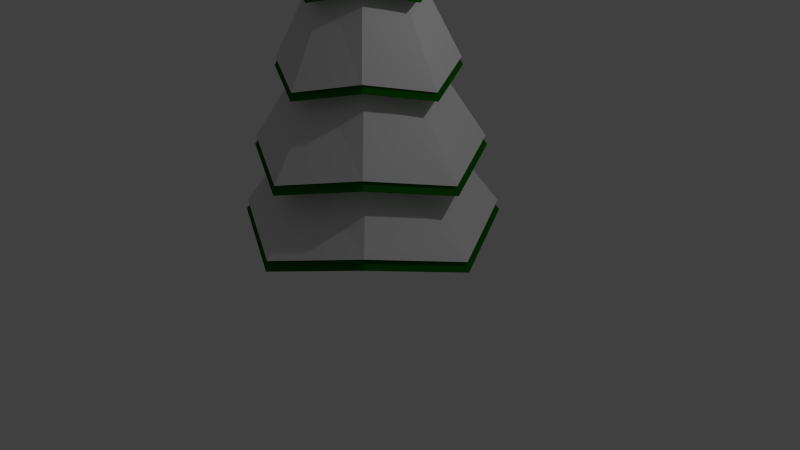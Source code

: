 # Source: Pin1winter.blend  (saved by Blender 2.76.0; exported with 4.5.12 LTS)
import bpy
from mathutils import Matrix  # noqa: F401  (used for matrix-valued properties, if any)

bpy.ops.wm.read_factory_settings(use_empty=True)
scene = bpy.context.scene
scene.name = 'Scene'

# ---- collections
col_collection_1 = bpy.data.collections.new('Collection 1'); scene.collection.children.link(col_collection_1)

# ---- materials (node trees are filled in below, after node groups)
mat_material_001 = bpy.data.materials.new('Material.001')
mat_material_001.alpha_threshold = 0.0
mat_material_001.use_transparent_shadow = False
mat_material_001.diffuse_color = (0.009325, 0.1282, 0.0, 1.0)
mat_material_001.specular_color = (0.08001, 0.08001, 0.08001)
mat_material_001.roughness = 0.5
mat_material_002 = bpy.data.materials.new('Material.002')
mat_material_002.alpha_threshold = 0.0
mat_material_002.use_transparent_shadow = False
mat_material_002.diffuse_color = (0.06372, 0.0262, 0.0, 1.0)
mat_material_002.specular_color = (0.0, 0.0, 0.0)
mat_material_002.roughness = 0.5
mat_material = bpy.data.materials.new('Material')
mat_material.alpha_threshold = 0.0
mat_material.use_transparent_shadow = False
mat_material.roughness = 0.5

# ---- material node trees

# ---- world
world_world = bpy.data.worlds.new('World'); scene.world = world_world
world_world.color = (0.05088, 0.05088, 0.05088)
world_world.use_sun_shadow = False
world_world.sun_shadow_jitter_overblur = 0.0
world_world.cycles.sampling_method = 'MANUAL'
world_world.cycles.sample_map_resolution = 256

# ---- cameras
cam_camera = bpy.data.cameras.new('Camera')
cam_camera.clip_end = 100.0
cam_camera.lens = 35.0
cam_camera.sensor_width = 32.0
cam_camera.sensor_height = 18.0
cam_camera.ortho_scale = 7.314
cam_camera.dof.focus_distance = 0.0
cam_camera.dof.aperture_fstop = 128.0

# ---- lights
light_lamp = bpy.data.lights.new('Lamp', 'POINT')
light_lamp.transmission_factor = 0.0
light_lamp.cutoff_distance = 30.0
light_lamp.energy = 100.0
light_lamp.shadow_buffer_clip_start = 1.001
light_lamp.shadow_soft_size = 0.1
light_lamp.shadow_maximum_resolution = 0.006
light_lamp.use_absolute_resolution = True
light_lamp.cycles.use_multiple_importance_sampling = False

# ---- meshes
me_cylinder = bpy.data.meshes.new('Cylinder')
me_cylinder.from_pydata([(-5.865e-09, 0.2128, -0.2926), (0.1504, 0.1504, -0.2926), (0.2128, -9.3e-09, -0.2926), (0.1504, -0.1504, -0.2926), (-2.447e-08, -0.2128, -0.2926), (-0.1504, -0.1504, -0.2926), (-2.98e-08, 0.0, 2.002), (-0.2128, 2.537e-09, -0.2926), (-0.1504, 0.1504, -0.2926), (-4.38e-10, 0.9064, 0.2009), (-1.67e-09, 0.7411, 0.5482), (-2.902e-09, 0.5758, 0.8955), (-4.133e-09, 0.4104, 1.243), (-5.699e-09, 0.2351, 1.609), (0.1662, 0.1662, 1.609), (0.2784, 0.2784, 1.276), (0.3906, 0.3906, 0.9427), (0.5028, 0.5028, 0.6094), (0.615, 0.615, 0.276), (0.2449, 0.0002289, 1.59), (0.4102, 0.0002289, 1.243), (0.5755, 0.0002288, 0.8955), (0.7409, 0.0002288, 0.5482), (0.9062, 0.0002288, 0.2009), (0.1662, -0.1662, 1.609), (0.2784, -0.2784, 1.276), (0.3906, -0.3906, 0.9427), (0.5028, -0.5028, 0.6094), (0.615, -0.615, 0.276), (-2.677e-08, -0.2447, 1.59), (-4e-08, -0.41, 1.243), (-5.322e-08, -0.5753, 0.8955), (-6.644e-08, -0.7406, 0.5482), (-7.966e-08, -0.906, 0.2009), (-0.1662, -0.1662, 1.609), (-0.2784, -0.2784, 1.276), (-0.3906, -0.3906, 0.9427), (-0.5028, -0.5028, 0.6094), (-0.615, -0.615, 0.276), (-0.2449, 0.0002289, 1.59), (-0.4102, 0.0002289, 1.243), (-0.5755, 0.0002289, 0.8955), (-0.7409, 0.0002289, 0.5482), (-0.9062, 0.0002289, 0.2009), (-0.1662, 0.1662, 1.609), (-0.2784, 0.2784, 1.276), (-0.3906, 0.3906, 0.9427), (-0.5028, 0.5028, 0.6094), (-0.615, 0.615, 0.276), (-2.975e-09, 0.3477, 1.581), (0.2358, 0.2358, 1.6), (0.3475, 0.0002289, 1.581), (0.2358, -0.2358, 1.6), (-3.335e-08, -0.3473, 1.581), (-0.2358, -0.2358, 1.6), (-0.3475, 0.0002289, 1.581), (-0.2358, 0.2358, 1.6), (4.262e-09, 0.5958, 1.224), (0.4042, 0.4042, 1.257), (0.5956, 0.0002288, 1.224), (0.4042, -0.4042, 1.257), (-4.78e-08, -0.5953, 1.224), (-0.4042, -0.4042, 1.257), (-0.5956, 0.0002289, 1.224), (-0.4042, 0.4042, 1.257), (6.836e-09, 0.8586, 0.876), (0.5826, 0.5826, 0.9232), (0.8584, 0.0002288, 0.876), (0.5826, -0.5826, 0.9232), (-6.821e-08, -0.8582, 0.876), (-0.5826, -0.5826, 0.9232), (-0.8584, 0.0002289, 0.876), (-0.5826, 0.5826, 0.9232), (2.957e-08, 1.14, 0.5281), (0.7736, 0.7736, 0.5893), (1.14, 0.0002288, 0.5281), (0.7736, -0.7736, 0.5893), (-7.008e-08, -1.14, 0.5281), (-0.7736, -0.7736, 0.5893), (-1.14, 0.0002289, 0.5281), (-0.7736, 0.7736, 0.5893), (1.327e-08, 1.464, 0.1802), (0.9933, 0.9933, 0.2554), (1.464, 0.0002288, 0.1802), (0.9933, -0.9933, 0.2554), (-1.147e-07, -1.463, 0.1802), (-0.9933, -0.9933, 0.2554), (-1.464, 0.0002289, 0.1802), (-0.9933, 0.9933, 0.2554), (1.12, 1.12, -0.03983), (1.65, 0.0002288, -0.1264), (1.12, -1.12, -0.03983), (-1.357e-07, -1.65, -0.1264), (-1.12, -1.12, -0.03983), (-1.65, 0.0002289, -0.1264), (-1.12, 1.12, -0.03983), (8.594e-09, 1.65, -0.1264), (0.1504, 0.1504, 0.002482), (0.2128, -9.3e-09, 0.002482), (0.1504, -0.1504, 0.002482), (-2.447e-08, -0.2128, 0.002482), (-0.1504, -0.1504, 0.002482), (-0.2128, 2.537e-09, 0.002482), (-0.1504, 0.1504, 0.002482), (-5.865e-09, 0.2128, 0.002482), (-6.255e-09, 0.2093, -0.2458), (0.148, 0.148, -0.2458), (0.2093, -9.11e-09, -0.2458), (0.148, -0.148, -0.2458), (-2.455e-08, -0.2093, -0.2458), (-0.148, -0.148, -0.2458), (-2.98e-08, 3.735e-11, 2.012), (-0.2093, 2.533e-09, -0.2458), (-0.148, 0.148, -0.2458), (-9.173e-10, 0.8915, 0.2396), (-2.129e-09, 0.7289, 0.5812), (-3.34e-09, 0.5663, 0.9228), (-4.552e-09, 0.4037, 1.264), (-6.092e-09, 0.2312, 1.625), (0.1635, 0.1635, 1.625), (0.2738, 0.2738, 1.297), (0.3842, 0.3842, 0.9692), (0.4945, 0.4945, 0.6414), (0.6049, 0.6049, 0.3135), (0.2409, 0.0002251, 1.606), (0.4035, 0.0002251, 1.264), (0.5661, 0.0002251, 0.9228), (0.7287, 0.0002251, 0.5812), (0.8913, 0.0002251, 0.2396), (0.1635, -0.1635, 1.625), (0.2738, -0.2738, 1.297), (0.3842, -0.3842, 0.9692), (0.4945, -0.4945, 0.6414), (0.6049, -0.6049, 0.3135), (-2.682e-08, -0.2406, 1.606), (-3.982e-08, -0.4032, 1.264), (-5.283e-08, -0.5659, 0.9228), (-6.583e-08, -0.7285, 0.5812), (-7.884e-08, -0.8911, 0.2396), (-0.1635, -0.1635, 1.625), (-0.2738, -0.2738, 1.297), (-0.3842, -0.3842, 0.9692), (-0.4945, -0.4945, 0.6414), (-0.6049, -0.6049, 0.3135), (-0.2409, 0.0002251, 1.606), (-0.4035, 0.0002251, 1.264), (-0.5661, 0.0002251, 0.9228), (-0.7287, 0.0002251, 0.5812), (-0.8913, 0.0002251, 0.2396), (-0.1635, 0.1635, 1.625), (-0.2738, 0.2738, 1.297), (-0.3842, 0.3842, 0.9692), (-0.4945, 0.4945, 0.6414), (-0.6049, 0.6049, 0.3135), (-3.412e-09, 0.342, 1.597), (0.232, 0.232, 1.616), (0.3418, 0.0002251, 1.597), (0.232, -0.232, 1.616), (-3.329e-08, -0.3415, 1.597), (-0.232, -0.232, 1.616), (-0.3418, 0.0002251, 1.597), (-0.232, 0.232, 1.616), (3.706e-09, 0.586, 1.246), (0.3976, 0.3976, 1.279), (0.5858, 0.0002251, 1.246), (0.3976, -0.3976, 1.279), (-4.75e-08, -0.5855, 1.246), (-0.3976, -0.3976, 1.279), (-0.5858, 0.0002251, 1.246), (-0.3976, 0.3976, 1.279), (6.237e-09, 0.8445, 0.9036), (0.573, 0.573, 0.9501), (0.8443, 0.0002251, 0.9036), (0.573, -0.573, 0.9501), (-6.757e-08, -0.8441, 0.9036), (-0.573, -0.573, 0.9501), (-0.8443, 0.0002251, 0.9036), (-0.573, 0.573, 0.9501), (2.859e-08, 1.121, 0.5615), (0.7608, 0.7608, 0.6216), (1.121, 0.0002251, 0.5615), (0.7608, -0.7608, 0.6216), (-6.941e-08, -1.121, 0.5615), (-0.7608, -0.7608, 0.6216), (-1.121, 0.0002251, 0.5615), (-0.7608, 0.7608, 0.6216), (1.256e-08, 1.44, 0.2193), (0.977, 0.977, 0.2932), (1.44, 0.000225, 0.2193), (0.977, -0.977, 0.2932), (-1.133e-07, -1.439, 0.2193), (-0.977, -0.977, 0.2932), (-1.44, 0.0002251, 0.2193), (-0.977, 0.977, 0.2932), (1.102, 1.102, 0.002861), (1.623, 0.000225, -0.08232), (1.102, -1.102, 0.002861), (-1.339e-07, -1.623, -0.08232), (-1.102, -1.102, 0.002861), (-1.623, 0.0002251, -0.08232), (-1.102, 1.102, 0.002861), (7.966e-09, 1.623, -0.08232), (0.148, 0.148, 0.04447), (0.2093, -9.11e-09, 0.04447), (0.148, -0.148, 0.04447), (-2.455e-08, -0.2093, 0.04447), (-0.148, -0.148, 0.04447), (-0.2093, 2.533e-09, 0.04447), (-0.148, 0.148, 0.04447), (-6.255e-09, 0.2093, 0.04447)], [], [(0, 1, 2, 3, 4, 5, 7, 8), (94, 43, 48, 95), (87, 42, 47, 88), (79, 41, 46, 80), (71, 40, 45, 72), (63, 39, 44, 64), (95, 48, 9, 96), (88, 47, 10, 81), (80, 46, 11, 73), (72, 45, 12, 65), (64, 44, 13, 57), (93, 38, 43, 94), (86, 37, 42, 87), (78, 36, 41, 79), (70, 35, 40, 71), (62, 34, 39, 63), (92, 33, 38, 93), (85, 32, 37, 86), (77, 31, 36, 78), (69, 30, 35, 70), (61, 29, 34, 62), (91, 28, 33, 92), (84, 27, 32, 85), (76, 26, 31, 77), (68, 25, 30, 69), (60, 24, 29, 61), (90, 23, 28, 91), (83, 22, 27, 84), (75, 21, 26, 76), (67, 20, 25, 68), (59, 19, 24, 60), (89, 18, 23, 90), (82, 17, 22, 83), (74, 16, 21, 75), (66, 15, 20, 67), (58, 14, 19, 59), (96, 9, 18, 89), (81, 10, 17, 82), (73, 11, 16, 74), (65, 12, 15, 66), (57, 13, 14, 58), (39, 55, 56, 44), (44, 56, 49, 13), (34, 54, 55, 39), (29, 53, 54, 34), (24, 52, 53, 29), (19, 51, 52, 24), (14, 50, 51, 19), (13, 49, 50, 14), (12, 57, 58, 15), (15, 58, 59, 20), (20, 59, 60, 25), (25, 60, 61, 30), (30, 61, 62, 35), (35, 62, 63, 40), (45, 64, 57, 12), (40, 63, 64, 45), (11, 65, 66, 16), (16, 66, 67, 21), (21, 67, 68, 26), (26, 68, 69, 31), (31, 69, 70, 36), (36, 70, 71, 41), (46, 72, 65, 11), (41, 71, 72, 46), (10, 73, 74, 17), (17, 74, 75, 22), (22, 75, 76, 27), (27, 76, 77, 32), (32, 77, 78, 37), (37, 78, 79, 42), (47, 80, 73, 10), (42, 79, 80, 47), (9, 81, 82, 18), (18, 82, 83, 23), (23, 83, 84, 28), (28, 84, 85, 33), (33, 85, 86, 38), (38, 86, 87, 43), (48, 88, 81, 9), (43, 87, 88, 48), (104, 96, 89, 97), (97, 89, 90, 98), (98, 90, 91, 99), (99, 91, 92, 100), (100, 92, 93, 101), (101, 93, 94, 102), (103, 95, 96, 104), (102, 94, 95, 103), (7, 102, 103, 8), (8, 103, 104, 0), (5, 101, 102, 7), (4, 100, 101, 5), (3, 99, 100, 4), (2, 98, 99, 3), (1, 97, 98, 2), (0, 104, 97, 1), (49, 6, 50), (50, 6, 51), (51, 6, 52), (52, 6, 53), (53, 6, 54), (54, 6, 55), (56, 6, 49), (55, 6, 56), (105, 106, 107, 108, 109, 110, 112, 113), (199, 148, 153, 200), (192, 147, 152, 193), (184, 146, 151, 185), (176, 145, 150, 177), (168, 144, 149, 169), (200, 153, 114, 201), (193, 152, 115, 186), (185, 151, 116, 178), (177, 150, 117, 170), (169, 149, 118, 162), (198, 143, 148, 199), (191, 142, 147, 192), (183, 141, 146, 184), (175, 140, 145, 176), (167, 139, 144, 168), (197, 138, 143, 198), (190, 137, 142, 191), (182, 136, 141, 183), (174, 135, 140, 175), (166, 134, 139, 167), (196, 133, 138, 197), (189, 132, 137, 190), (181, 131, 136, 182), (173, 130, 135, 174), (165, 129, 134, 166), (195, 128, 133, 196), (188, 127, 132, 189), (180, 126, 131, 181), (172, 125, 130, 173), (164, 124, 129, 165), (194, 123, 128, 195), (187, 122, 127, 188), (179, 121, 126, 180), (171, 120, 125, 172), (163, 119, 124, 164), (201, 114, 123, 194), (186, 115, 122, 187), (178, 116, 121, 179), (170, 117, 120, 171), (162, 118, 119, 163), (144, 160, 161, 149), (149, 161, 154, 118), (139, 159, 160, 144), (134, 158, 159, 139), (129, 157, 158, 134), (124, 156, 157, 129), (119, 155, 156, 124), (118, 154, 155, 119), (117, 162, 163, 120), (120, 163, 164, 125), (125, 164, 165, 130), (130, 165, 166, 135), (135, 166, 167, 140), (140, 167, 168, 145), (150, 169, 162, 117), (145, 168, 169, 150), (116, 170, 171, 121), (121, 171, 172, 126), (126, 172, 173, 131), (131, 173, 174, 136), (136, 174, 175, 141), (141, 175, 176, 146), (151, 177, 170, 116), (146, 176, 177, 151), (115, 178, 179, 122), (122, 179, 180, 127), (127, 180, 181, 132), (132, 181, 182, 137), (137, 182, 183, 142), (142, 183, 184, 147), (152, 185, 178, 115), (147, 184, 185, 152), (114, 186, 187, 123), (123, 187, 188, 128), (128, 188, 189, 133), (133, 189, 190, 138), (138, 190, 191, 143), (143, 191, 192, 148), (153, 193, 186, 114), (148, 192, 193, 153), (209, 201, 194, 202), (202, 194, 195, 203), (203, 195, 196, 204), (204, 196, 197, 205), (205, 197, 198, 206), (206, 198, 199, 207), (208, 200, 201, 209), (207, 199, 200, 208), (112, 207, 208, 113), (113, 208, 209, 105), (110, 206, 207, 112), (109, 205, 206, 110), (108, 204, 205, 109), (107, 203, 204, 108), (106, 202, 203, 107), (105, 209, 202, 106), (154, 111, 155), (155, 111, 156), (156, 111, 157), (157, 111, 158), (158, 111, 159), (159, 111, 160), (161, 111, 154), (160, 111, 161)])
me_cylinder.polygons.foreach_set('material_index', [1, 0, 0, 0, 0, 0, 0, 0, 0, 0, 0, 0, 0, 0, 0, 0, 0, 0, 0, 0, 0, 0, 0, 0, 0, 0, 0, 0, 0, 0, 0, 0, 0, 0, 0, 0, 0, 0, 0, 0, 0, 0, 0, 0, 0, 0, 0, 0, 0, 0, 0, 0, 0, 0, 0, 0, 0, 0, 0, 0, 0, 0, 0, 0, 0, 0, 0, 0, 0, 0, 0, 0, 0, 0, 0, 0, 0, 0, 0, 0, 0, 0, 0, 0, 0, 0, 0, 0, 0, 1, 1, 1, 1, 1, 1, 1, 1, 0, 0, 0, 0, 0, 0, 0, 0, 2, 2, 2, 2, 2, 2, 2, 2, 2, 2, 2, 2, 2, 2, 2, 2, 2, 2, 2, 2, 2, 2, 2, 2, 2, 2, 2, 2, 2, 2, 2, 2, 2, 2, 2, 2, 2, 2, 2, 2, 2, 2, 2, 2, 2, 2, 2, 2, 2, 2, 2, 2, 2, 2, 2, 2, 2, 2, 2, 2, 2, 2, 2, 2, 2, 2, 2, 2, 2, 2, 2, 2, 2, 2, 2, 2, 2, 2, 2, 2, 2, 2, 2, 2, 2, 2, 2, 2, 2, 2, 2, 2, 2, 2, 2, 2, 2, 2, 2, 2, 2, 2, 2, 2, 2])
me_cylinder.materials.append(mat_material_001)
me_cylinder.materials.append(mat_material_002)
me_cylinder.materials.append(mat_material)
me_cylinder.use_remesh_preserve_volume = False
me_cylinder.use_remesh_preserve_attributes = False
me_cylinder.use_mirror_vertex_groups = False
me_cylinder.update()

# ---- objects
ob_cylinder = bpy.data.objects.new('Cylinder', me_cylinder)
ob_lamp = bpy.data.objects.new('Lamp', light_lamp)
ob_camera = bpy.data.objects.new('Camera', cam_camera)

# ---- transforms, parenting, visibility, modifiers, constraints
ob_cylinder.location = (0.0, 0.0, 0.7634)
ob_cylinder.scale = (1.0, 1.0, 2.934)
ob_cylinder.lineart.crease_threshold = 0.0
ob_lamp.location = (4.076, 1.005, 5.904)
ob_lamp.rotation_euler = (0.6503, 0.05522, 1.866)
ob_lamp.lock_rotations_4d = False
ob_lamp.empty_display_type = 'ARROWS'
ob_lamp.color = (0.0, 0.0, 0.0, 0.0)
ob_lamp.lineart.crease_threshold = 0.0
ob_camera.location = (7.481, -6.508, 5.344)
ob_camera.rotation_euler = (1.109, 0.01082, 0.8149)
ob_camera.lock_rotations_4d = False
ob_camera.empty_display_type = 'ARROWS'
ob_camera.color = (0.0, 0.0, 0.0, 0.0)
ob_camera.display_type = 'WIRE'
ob_camera.lineart.crease_threshold = 0.0

# ---- collection membership
col_collection_1.objects.link(ob_cylinder)
col_collection_1.objects.link(ob_lamp)
col_collection_1.objects.link(ob_camera)

# ---- scene / render settings (as saved in the file)
scene.camera = ob_camera
scene.frame_start = 1; scene.frame_end = 250; scene.frame_set(1)
scene.render.engine = 'BLENDER_EEVEE_NEXT'
scene.render.resolution_percentage = 50
scene.render.dither_intensity = 0.0
scene.cycles.use_denoising = False
scene.cycles.samples = 10
scene.cycles.sampling_pattern = 'TABULATED_SOBOL'
scene.cycles.light_sampling_threshold = 0.0
scene.cycles.use_adaptive_sampling = False
scene.cycles.use_light_tree = False
scene.cycles.blur_glossy = 0.0
scene.cycles.pixel_filter_type = 'GAUSSIAN'
scene.cycles.sample_clamp_indirect = 0.0
scene.view_settings.view_transform = 'Standard'
bpy.context.view_layer.update()
